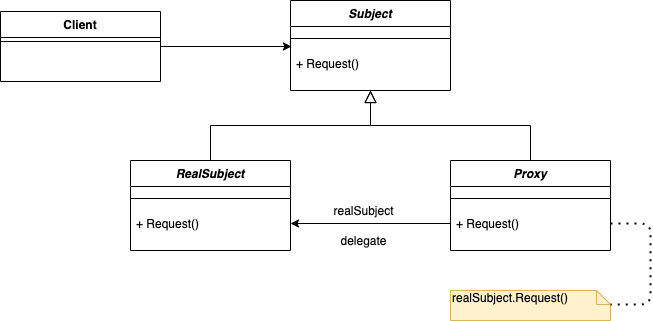

The diagram above was exported from draw.io. Its source (the exported page's mxGraphModel, read from the mxfile embedded in the PNG):
<mxGraphModel dx="1298" dy="785" grid="1" gridSize="10" guides="1" tooltips="1" connect="1" arrows="1" fold="1" page="1" pageScale="1" pageWidth="827" pageHeight="1169" math="0" shadow="0">
  <root>
    <mxCell id="WIyWlLk6GJQsqaUBKTNV-0" />
    <mxCell id="WIyWlLk6GJQsqaUBKTNV-1" parent="WIyWlLk6GJQsqaUBKTNV-0" />
    <mxCell id="qc-IKMApUL5cb2I5Qncy-11" style="edgeStyle=orthogonalEdgeStyle;rounded=0;orthogonalLoop=1;jettySize=auto;html=1;entryX=0.006;entryY=-0.154;entryDx=0;entryDy=0;entryPerimeter=0;" edge="1" parent="WIyWlLk6GJQsqaUBKTNV-1" source="qc-IKMApUL5cb2I5Qncy-6" target="qc-IKMApUL5cb2I5Qncy-5">
      <mxGeometry relative="1" as="geometry" />
    </mxCell>
    <mxCell id="qc-IKMApUL5cb2I5Qncy-15" value="" style="endArrow=block;endSize=10;endFill=0;shadow=0;strokeWidth=1;rounded=0;edgeStyle=elbowEdgeStyle;elbow=vertical;exitX=0.5;exitY=0;exitDx=0;exitDy=0;entryX=0.5;entryY=1;entryDx=0;entryDy=0;" edge="1" parent="WIyWlLk6GJQsqaUBKTNV-1" source="qc-IKMApUL5cb2I5Qncy-12" target="qc-IKMApUL5cb2I5Qncy-0">
      <mxGeometry width="160" relative="1" as="geometry">
        <mxPoint x="330" y="80" as="sourcePoint" />
        <mxPoint x="320" y="80" as="targetPoint" />
      </mxGeometry>
    </mxCell>
    <mxCell id="qc-IKMApUL5cb2I5Qncy-21" value="" style="endArrow=block;endSize=10;endFill=0;shadow=0;strokeWidth=1;rounded=0;edgeStyle=elbowEdgeStyle;elbow=vertical;exitX=0.5;exitY=0;exitDx=0;exitDy=0;entryX=0.5;entryY=1;entryDx=0;entryDy=0;" edge="1" parent="WIyWlLk6GJQsqaUBKTNV-1" source="qc-IKMApUL5cb2I5Qncy-16" target="qc-IKMApUL5cb2I5Qncy-0">
      <mxGeometry width="160" relative="1" as="geometry">
        <mxPoint x="600" y="150" as="sourcePoint" />
        <mxPoint x="760" y="80" as="targetPoint" />
      </mxGeometry>
    </mxCell>
    <mxCell id="qc-IKMApUL5cb2I5Qncy-22" style="edgeStyle=orthogonalEdgeStyle;rounded=0;orthogonalLoop=1;jettySize=auto;html=1;entryX=1;entryY=0.5;entryDx=0;entryDy=0;" edge="1" parent="WIyWlLk6GJQsqaUBKTNV-1" source="qc-IKMApUL5cb2I5Qncy-18" target="qc-IKMApUL5cb2I5Qncy-14">
      <mxGeometry relative="1" as="geometry" />
    </mxCell>
    <mxCell id="qc-IKMApUL5cb2I5Qncy-23" value="realSubject" style="text;html=1;align=center;verticalAlign=middle;resizable=0;points=[];autosize=1;" vertex="1" parent="WIyWlLk6GJQsqaUBKTNV-1">
      <mxGeometry x="403" y="280" width="80" height="20" as="geometry" />
    </mxCell>
    <mxCell id="qc-IKMApUL5cb2I5Qncy-24" value="realSubject.Request()" style="shape=note;whiteSpace=wrap;html=1;size=14;verticalAlign=top;align=left;spacingTop=-6;fillColor=#fff2cc;strokeColor=#d6b656;" vertex="1" parent="WIyWlLk6GJQsqaUBKTNV-1">
      <mxGeometry x="530" y="370" width="160" height="30" as="geometry" />
    </mxCell>
    <mxCell id="qc-IKMApUL5cb2I5Qncy-25" value="" style="endArrow=none;dashed=1;html=1;dashPattern=1 3;strokeWidth=2;entryX=0;entryY=0;entryDx=160;entryDy=14;entryPerimeter=0;exitX=1;exitY=0.5;exitDx=0;exitDy=0;" edge="1" parent="WIyWlLk6GJQsqaUBKTNV-1" source="qc-IKMApUL5cb2I5Qncy-18" target="qc-IKMApUL5cb2I5Qncy-24">
      <mxGeometry width="50" height="50" relative="1" as="geometry">
        <mxPoint x="340" y="420" as="sourcePoint" />
        <mxPoint x="390" y="370" as="targetPoint" />
        <Array as="points">
          <mxPoint x="730" y="303" />
          <mxPoint x="730" y="384" />
        </Array>
      </mxGeometry>
    </mxCell>
    <mxCell id="qc-IKMApUL5cb2I5Qncy-26" value="delegate" style="text;html=1;align=center;verticalAlign=middle;resizable=0;points=[];autosize=1;" vertex="1" parent="WIyWlLk6GJQsqaUBKTNV-1">
      <mxGeometry x="413" y="310" width="60" height="20" as="geometry" />
    </mxCell>
    <mxCell id="qc-IKMApUL5cb2I5Qncy-0" value="Subject" style="swimlane;fontStyle=3;align=center;verticalAlign=top;childLayout=stackLayout;horizontal=1;startSize=26;horizontalStack=0;resizeParent=1;resizeLast=0;collapsible=1;marginBottom=0;rounded=0;shadow=0;strokeWidth=1;" vertex="1" parent="WIyWlLk6GJQsqaUBKTNV-1" treatAsSingle="0">
      <mxGeometry x="370" y="80" width="160" height="90" as="geometry">
        <mxRectangle x="230" y="140" width="160" height="26" as="alternateBounds" />
      </mxGeometry>
    </mxCell>
    <mxCell id="qc-IKMApUL5cb2I5Qncy-4" value="" style="line;html=1;strokeWidth=1;align=left;verticalAlign=middle;spacingTop=-1;spacingLeft=3;spacingRight=3;rotatable=0;labelPosition=right;points=[];portConstraint=eastwest;" vertex="1" parent="qc-IKMApUL5cb2I5Qncy-0">
      <mxGeometry y="26" width="160" height="24" as="geometry" />
    </mxCell>
    <mxCell id="qc-IKMApUL5cb2I5Qncy-5" value="+ Request()" style="text;align=left;verticalAlign=top;spacingLeft=4;spacingRight=4;overflow=hidden;rotatable=0;points=[[0,0.5],[1,0.5]];portConstraint=eastwest;" vertex="1" parent="qc-IKMApUL5cb2I5Qncy-0">
      <mxGeometry y="50" width="160" height="26" as="geometry" />
    </mxCell>
    <mxCell id="qc-IKMApUL5cb2I5Qncy-6" value="Client" style="swimlane;fontStyle=1;align=center;verticalAlign=top;childLayout=stackLayout;horizontal=1;startSize=26;horizontalStack=0;resizeParent=1;resizeLast=0;collapsible=1;marginBottom=0;rounded=0;shadow=0;strokeWidth=1;" vertex="1" parent="WIyWlLk6GJQsqaUBKTNV-1" treatAsSingle="0">
      <mxGeometry x="80" y="91" width="160" height="70" as="geometry">
        <mxRectangle x="340" y="380" width="170" height="26" as="alternateBounds" />
      </mxGeometry>
    </mxCell>
    <mxCell id="qc-IKMApUL5cb2I5Qncy-8" value="" style="line;html=1;strokeWidth=1;align=left;verticalAlign=middle;spacingTop=-1;spacingLeft=3;spacingRight=3;rotatable=0;labelPosition=right;points=[];portConstraint=eastwest;" vertex="1" parent="qc-IKMApUL5cb2I5Qncy-6">
      <mxGeometry y="26" width="160" height="8" as="geometry" />
    </mxCell>
    <mxCell id="qc-IKMApUL5cb2I5Qncy-12" value="RealSubject" style="swimlane;fontStyle=3;align=center;verticalAlign=top;childLayout=stackLayout;horizontal=1;startSize=26;horizontalStack=0;resizeParent=1;resizeLast=0;collapsible=1;marginBottom=0;rounded=0;shadow=0;strokeWidth=1;" vertex="1" parent="WIyWlLk6GJQsqaUBKTNV-1" treatAsSingle="0">
      <mxGeometry x="210" y="240" width="160" height="90" as="geometry">
        <mxRectangle x="230" y="140" width="160" height="26" as="alternateBounds" />
      </mxGeometry>
    </mxCell>
    <mxCell id="qc-IKMApUL5cb2I5Qncy-13" value="" style="line;html=1;strokeWidth=1;align=left;verticalAlign=middle;spacingTop=-1;spacingLeft=3;spacingRight=3;rotatable=0;labelPosition=right;points=[];portConstraint=eastwest;" vertex="1" parent="qc-IKMApUL5cb2I5Qncy-12">
      <mxGeometry y="26" width="160" height="24" as="geometry" />
    </mxCell>
    <mxCell id="qc-IKMApUL5cb2I5Qncy-14" value="+ Request()" style="text;align=left;verticalAlign=top;spacingLeft=4;spacingRight=4;overflow=hidden;rotatable=0;points=[[0,0.5],[1,0.5]];portConstraint=eastwest;" vertex="1" parent="qc-IKMApUL5cb2I5Qncy-12">
      <mxGeometry y="50" width="160" height="26" as="geometry" />
    </mxCell>
    <mxCell id="qc-IKMApUL5cb2I5Qncy-16" value="Proxy" style="swimlane;fontStyle=3;align=center;verticalAlign=top;childLayout=stackLayout;horizontal=1;startSize=26;horizontalStack=0;resizeParent=1;resizeLast=0;collapsible=1;marginBottom=0;rounded=0;shadow=0;strokeWidth=1;" vertex="1" parent="WIyWlLk6GJQsqaUBKTNV-1" treatAsSingle="0">
      <mxGeometry x="530" y="240" width="160" height="90" as="geometry">
        <mxRectangle x="230" y="140" width="160" height="26" as="alternateBounds" />
      </mxGeometry>
    </mxCell>
    <mxCell id="qc-IKMApUL5cb2I5Qncy-17" value="" style="line;html=1;strokeWidth=1;align=left;verticalAlign=middle;spacingTop=-1;spacingLeft=3;spacingRight=3;rotatable=0;labelPosition=right;points=[];portConstraint=eastwest;" vertex="1" parent="qc-IKMApUL5cb2I5Qncy-16">
      <mxGeometry y="26" width="160" height="24" as="geometry" />
    </mxCell>
    <mxCell id="qc-IKMApUL5cb2I5Qncy-18" value="+ Request()" style="text;align=left;verticalAlign=top;spacingLeft=4;spacingRight=4;overflow=hidden;rotatable=0;points=[[0,0.5],[1,0.5]];portConstraint=eastwest;" vertex="1" parent="qc-IKMApUL5cb2I5Qncy-16">
      <mxGeometry y="50" width="160" height="26" as="geometry" />
    </mxCell>
  </root>
</mxGraphModel>